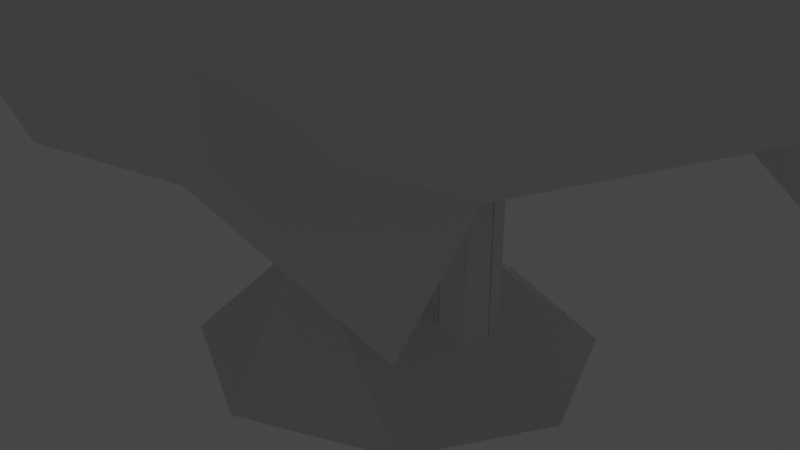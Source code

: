 # Source: PlantsForO2.blend  (saved by Blender 3.1.7; exported with 4.5.12 LTS)
import bpy
from mathutils import Matrix  # noqa: F401  (used for matrix-valued properties, if any)

bpy.ops.wm.read_factory_settings(use_empty=True)
scene = bpy.context.scene
scene.name = 'Scene'

# ---- collections
col_collection = bpy.data.collections.new('Collection'); scene.collection.children.link(col_collection)

# ---- world
world_world = bpy.data.worlds.new('World'); scene.world = world_world
world_world.use_nodes = True; world_world.node_tree.nodes.clear()
_N = world_world.node_tree.nodes; _L = world_world.node_tree.links
n0 = _N.new('ShaderNodeOutputWorld'); n0.name = 'World Output'; n0.location = (300, 300)
n1 = _N.new('ShaderNodeBackground'); n1.name = 'Background'; n1.location = (10, 300)
n1.inputs[0].default_value = (0.05088, 0.05088, 0.05088, 1.0)
_L.new(n1.outputs[0], n0.inputs[0])
n0.is_active_output = True
world_world.color = (0.05088, 0.05088, 0.05088)
world_world.use_sun_shadow = False
world_world.sun_shadow_jitter_overblur = 0.0

# ---- cameras
cam_camera = bpy.data.cameras.new('Camera')
cam_camera.clip_end = 100.0
cam_camera.ortho_scale = 7.314

# ---- lights
light_light = bpy.data.lights.new('Light', 'POINT')
light_light.transmission_factor = 0.0
light_light.energy = 1000.0
light_light.shadow_soft_size = 0.1
light_light.shadow_maximum_resolution = 0.006
light_light.use_absolute_resolution = True

# ---- meshes
me_cube_001 = bpy.data.meshes.new('Cube.001')
me_cube_001.from_pydata([(-1.732, -1.363, -1.471), (-0.4604, -0.202, 2.552), (-1.732, 1.578, -1.471), (-0.4604, 0.3799, 2.552), (1.412, -1.363, -1.471), (0.1618, -0.202, 2.552), (1.412, 1.578, -1.471), (0.1618, 0.3799, 2.552), (-0.1602, 2.086, -1.471), (-0.1493, 0.4803, 2.552), (-0.1602, -2.081, -1.471), (-0.1493, -0.344, 2.552), (-2.326, 0.1077, -1.471), (-0.5778, 0.08894, 2.552), (2.128, 0.1077, -1.471), (0.3035, 0.08894, 2.552), (-0.1493, 0.08894, 2.552), (-0.1602, 0.1077, -1.471), (1.165, 1.848, 3.172), (2.379, -0.02287, 2.794), (3.901, 0.2096, 1.848), (3.731, 0.9245, 2.09), (4.36, 0.7139, 0.8361), (4.582, 1.326, 0.921), (5.269, 2.178, 0.7622), (5.001, 1.713, 0.6832), (0.1618, 0.3799, 3.222), (-0.1493, 0.4803, 3.222), (0.3193, 0.1741, 3.217), (-0.1493, 0.08894, 3.222), (0.9596, 2.455, 4.108), (2.487, -0.527, 3.463), (3.924, -0.2984, 2.405), (3.814, 1.364, 2.819), (4.514, 0.4561, 1.472), (4.582, 1.326, 1.274), (5.269, 2.178, 0.8815), (5.107, 1.463, 0.9096), (1.152, 0.8237, 4.235), (0.6127, 1.006, 4.293), (1.53, 0.3782, 3.905), (1.552, 1.577, 4.524), (2.634, 0.2778, 3.749), (4.072, 0.4638, 3.261), (3.078, 1.115, 4.237), (4.552, 0.3321, 2.416), (4.61, 1.169, 3.185), (5.017, 1.45, 1.58), (5.34, 0.9691, 1.801), (-0.4604, -0.202, 1.061), (-0.4604, 0.3799, 1.061), (0.1618, 0.3799, 1.061), (0.1618, -0.202, 1.061), (-0.1493, -0.344, 2.131), (-0.1493, 0.4803, 1.061), (0.3035, 0.08894, 1.061), (-0.5778, 0.08894, 1.061), (-1.708, -1.074, 1.251), (-0.2564, 1.619, 0.7628), (-2.906, 2.777, 1.064), (-4.316, 5.0, 2.761), (-4.573, 4.646, 5.442), (-3.976, 3.699, 7.065), (-3.877, 4.65, 9.262), (-5.014, 6.325, 8.648), (-6.169, 7.062, 8.409), (-1.452, 1.075, 0.1935), (-3.831, 1.742, -0.4792), (-6.789, 3.275, 2.001), (-7.053, 3.347, 4.109), (-6.154, 2.323, 6.616), (-6.059, 4.173, 9.009), (-5.947, 5.728, 8.994), (-4.275, -0.6498, 0.6283), (-5.496, -0.6868, 2.537), (-6.144, -0.2537, 4.115), (-5.536, 0.539, 5.837), (-6.237, 1.76, 8.301), (-5.355, 4.138, 9.822), (-5.319, 5.498, 9.864), (-2.611, -0.4217, 2.856), (-3.801, 0.4173, 3.918), (-4.017, 1.054, 5.628), (-4.291, 1.974, 7.749), (-4.428, 3.83, 9.54), (-5.224, 5.549, 9.6), (-1.11, 1.137, 3.215), (-1.621, 2.667, 4.169), (-2.521, 3.649, 5.483), (0.5912, -1.049, 5.557), (0.3275, 0.2564, 7.683), (1.439, -1.783, 10.59), (2.117, -2.056, 0.182), (3.246, -4.286, 2.87), (3.477, -4.519, 5.647), (2.312, -3.278, 7.119), (1.68, -1.991, 8.454), (1.678, -1.969, 10.4), (2.206, -2.99, 11.28), (2.111, -2.947, 11.67), (2.701, -3.493, 11.74), (2.75, -3.552, 11.45), (3.094, -3.866, 11.04), (2.883, -3.685, 11.51), (-1.261, -1.818, 2.726), (0.173, -3.99, 3.531), (2.331, -4.583, 4.92), (1.415, -0.4242, 2.964), (3.255, -1.118, 3.491), (3.615, -2.803, 4.511), (0.1842, -2.578, 1.228), (0.8995, -4.081, 2.243), (1.594, -4.791, 3.439), (2.983, -4.732, 4.743), (0.4831, -2.689, 5.372), (0.3949, -1.805, 7.302), (0.9431, -1.822, 9.422), (1.668, -2.667, 11.09), (3.22, -1.309, 4.987), (2.674, -1.48, 7.276), (1.699, -0.9093, 8.857), (2.21, -3.218, 11.68), (2.662, -3.68, 11.57), (-0.5962, 0.508, -0.2106), (0.295, 0.508, -0.2106), (0.295, -0.3256, -0.2106), (-0.1506, -0.529, 0.3937), (-0.1506, 0.6517, -0.2106), (0.498, 0.09119, -0.2106), (-0.7644, 0.09119, -0.2106), (-0.5962, -0.3256, -0.2106), (-0.9823, 0.8721, -0.6502), (0.6737, 0.8721, -0.6502), (0.6737, -0.6769, -0.6502), (-0.1543, -1.055, 0.01108), (-0.1543, 1.139, -0.6502), (1.051, 0.09759, -0.6502), (-1.295, 0.09759, -0.6502), (-0.9823, -0.6769, -0.6502)], [], [(56, 13, 3, 50), (54, 9, 7, 51), (55, 15, 5, 52), (53, 11, 1, 49), (17, 14, 4, 10), (16, 13, 1, 11), (15, 16, 11, 5), (12, 17, 10, 0), (52, 5, 11, 53), (50, 3, 9, 54), (2, 8, 17, 12), (18, 30, 33, 21), (9, 3, 13, 16), (8, 6, 14, 17), (51, 7, 15, 55), (49, 1, 13, 56), (26, 27, 29, 28), (20, 22, 34, 32), (21, 33, 35, 23), (15, 7, 26, 28), (23, 35, 36, 24), (9, 16, 29, 27), (22, 25, 37, 34), (9, 27, 30, 18), (24, 36, 37, 25), (15, 19, 31, 28), (19, 20, 32, 31), (16, 15, 28, 29), (7, 9, 27, 26), (30, 41, 44, 33), (27, 39, 41, 30), (34, 37, 48, 45), (28, 40, 38, 26), (32, 34, 45, 43), (28, 31, 42, 40), (36, 47, 48, 37), (33, 44, 46, 35), (31, 32, 43, 42), (35, 46, 47, 36), (26, 38, 39, 27), (38, 41, 39), (18, 21, 23, 24, 25, 22, 20, 19, 15, 7, 9), (130, 49, 56, 129), (124, 51, 55, 128), (123, 50, 54, 127), (125, 52, 53, 126), (126, 53, 49, 130), (128, 55, 52, 125), (127, 54, 51, 124), (129, 56, 50, 123), (70, 69, 75, 76), (69, 68, 74, 75), (68, 67, 73, 74), (67, 66, 57, 73), (56, 49, 53, 57, 66, 50), (71, 70, 76, 77), (72, 71, 77, 78), (79, 65, 72, 78), (79, 85, 65), (79, 78, 84, 85), (78, 77, 83, 84), (77, 76, 82, 83), (76, 75, 81, 82), (75, 74, 80, 81), (57, 80, 74, 73), (11, 80, 57, 53), (50, 66, 58, 54), (59, 58, 66, 67), (60, 59, 67, 68), (61, 60, 68, 69), (62, 61, 69, 70), (63, 62, 70, 71), (64, 63, 71, 72), (65, 64, 72), (65, 85, 64), (64, 85, 84, 63), (63, 84, 83, 62), (62, 88, 61), (61, 88, 87, 60), (60, 87, 86, 59), (86, 9, 54, 58, 59), (5, 29, 15), (5, 29, 80, 11), (86, 80, 29, 27), (81, 80, 86, 87), (82, 81, 87, 88), (82, 88, 62, 83), (86, 27, 9), (92, 52, 15, 107), (107, 108, 92), (93, 92, 108), (93, 111, 110, 92), (92, 110, 52), (104, 52, 110), (104, 11, 52), (11, 89, 29), (104, 89, 11), (104, 114, 89), (105, 114, 104), (105, 104, 110, 111), (111, 112, 105), (111, 93, 112), (106, 105, 112, 113), (112, 93, 113), (93, 94, 113), (106, 113, 94), (106, 114, 105), (95, 114, 94), (106, 94, 114), (94, 93, 109), (108, 109, 93), (109, 118, 94), (109, 108, 118), (108, 107, 89, 118), (29, 89, 107, 28), (28, 107, 15), (118, 89, 119), (118, 119, 95), (95, 94, 118), (90, 119, 89), (119, 90, 120), (120, 96, 119), (96, 95, 119), (114, 95, 115), (96, 115, 95), (114, 115, 89), (90, 89, 115), (116, 91, 90), (115, 116, 90), (115, 96, 116), (96, 97, 116), (97, 96, 120), (116, 117, 91), (116, 97, 117), (91, 117, 99), (97, 98, 117), (99, 97, 91), (120, 91, 97), (91, 120, 90), (117, 98, 121), (101, 122, 121, 98), (102, 122, 101), (103, 122, 102), (103, 100, 121, 122), (100, 99, 121), (117, 121, 99), (97, 99, 98), (99, 100, 98), (101, 98, 100, 103), (102, 101, 103), (40, 42, 38), (41, 38, 44), (38, 42, 44), (43, 44, 42), (44, 43, 46), (43, 45, 46), (48, 46, 45), (46, 48, 47), (137, 129, 123, 131), (135, 127, 124, 132), (136, 128, 125, 133), (134, 126, 130, 138), (133, 125, 126, 134), (131, 123, 127, 135), (132, 124, 128, 136), (138, 130, 129, 137), (0, 138, 137, 12), (6, 132, 136, 14), (2, 131, 135, 8), (4, 133, 134, 10), (10, 134, 138, 0), (14, 136, 133, 4), (8, 135, 132, 6), (12, 137, 131, 2)])
_uv = me_cube_001.uv_layers.new(name='UVMap')
_uv.uv.foreach_set('vector', [0.52, 0.125, 0.625, 0.125, 0.625, 0.25, 0.52, 0.25, 0.52, 0.375, 0.625, 0.375, 0.625, 0.5, 0.52, 0.5, 0.52, 0.625, 0.625, 0.625, 0.625, 0.75, 0.52, 0.75, 0.52, 0.875, 0.625, 0.875, 0.625, 1.0, 0.52, 1.0, 0.25, 0.625, 0.375, 0.625, 0.375, 0.75, 0.25, 0.75, 0.75, 0.625, 0.875, 0.625, 0.875, 0.75, 0.75, 0.75, 0.625, 0.625, 0.75, 0.625, 0.75, 0.75, 0.625, 0.75, 0.125, 0.625, 0.25, 0.625, 0.25, 0.75, 0.125, 0.75, 0.52, 0.75, 0.625, 0.75, 0.625, 0.875, 0.52, 0.875, 0.52, 0.25, 0.625, 0.25, 0.625, 0.375, 0.52, 0.375, 0.125, 0.5, 0.25, 0.5, 0.25, 0.625, 0.125, 0.625, 0.0, 0.0, 0.0, 0.0, 0.0, 0.0, 0.0, 0.0, 0.75, 0.5, 0.875, 0.5, 0.875, 0.625, 0.75, 0.625, 0.25, 0.5, 0.375, 0.5, 0.375, 0.625, 0.25, 0.625, 0.52, 0.5, 0.625, 0.5, 0.625, 0.625, 0.52, 0.625, 0.52, 0.0, 0.625, 0.0, 0.625, 0.125, 0.52, 0.125, 0.625, 0.5, 0.75, 0.5, 0.75, 0.625, 0.625, 0.625, 0.0, 0.0, 0.0, 0.0, 0.0, 0.0, 0.0, 0.0, 0.0, 0.0, 0.0, 0.0, 0.0, 0.0, 0.0, 0.0, 0.625, 0.625, 0.625, 0.5, 0.625, 0.5, 0.625, 0.625, 0.0, 0.0, 0.0, 0.0, 0.0, 0.0, 0.0, 0.0, 0.75, 0.5, 0.75, 0.625, 0.75, 0.625, 0.75, 0.5, 0.0, 0.0, 0.0, 0.0, 0.0, 0.0, 0.0, 0.0, 0.0, 0.0, 0.0, 0.0, 0.0, 0.0, 0.0, 0.0, 0.0, 0.0, 0.0, 0.0, 0.0, 0.0, 0.0, 0.0, 0.0, 0.0, 0.0, 0.0, 0.0, 0.0, 0.0, 0.0, 0.0, 0.0, 0.0, 0.0, 0.0, 0.0, 0.0, 0.0, 0.75, 0.625, 0.625, 0.625, 0.625, 0.625, 0.75, 0.625, 0.625, 0.5, 0.625, 0.375, 0.625, 0.375, 0.625, 0.5, 0.0, 0.0, 0.0, 0.0, 0.0, 0.0, 0.0, 0.0, 0.0, 0.0, 0.0, 0.0, 0.0, 0.0, 0.0, 0.0, 0.0, 0.0, 0.0, 0.0, 0.0, 0.0, 0.0, 0.0, 0.625, 0.625, 0.625, 0.625, 0.625, 0.5, 0.625, 0.5, 0.0, 0.0, 0.0, 0.0, 0.0, 0.0, 0.0, 0.0, 0.0, 0.0, 0.0, 0.0, 0.0, 0.0, 0.0, 0.0, 0.0, 0.0, 0.0, 0.0, 0.0, 0.0, 0.0, 0.0, 0.0, 0.0, 0.0, 0.0, 0.0, 0.0, 0.0, 0.0, 0.0, 0.0, 0.0, 0.0, 0.0, 0.0, 0.0, 0.0, 0.0, 0.0, 0.0, 0.0, 0.0, 0.0, 0.0, 0.0, 0.625, 0.5, 0.625, 0.5, 0.75, 0.5, 0.75, 0.5, 0.625, 0.5, 0.0, 0.0, 0.0, 0.0, 0.0, 0.0, 0.0, 0.0, 0.0, 0.0, 0.0, 0.0, 0.0, 0.0, 0.0, 0.0, 0.0, 0.0, 0.0, 0.0, 0.0, 0.0, 0.0, 0.0, 0.0, 0.0, 0.4322, 0.0, 0.52, 0.0, 0.52, 0.125, 0.4322, 0.125, 0.4322, 0.5, 0.52, 0.5, 0.52, 0.625, 0.4322, 0.625, 0.4322, 0.25, 0.52, 0.25, 0.52, 0.375, 0.4322, 0.375, 0.4322, 0.75, 0.52, 0.75, 0.52, 0.875, 0.4322, 0.875, 0.4322, 0.875, 0.52, 0.875, 0.52, 1.0, 0.4322, 1.0, 0.4322, 0.625, 0.52, 0.625, 0.52, 0.75, 0.4322, 0.75, 0.4322, 0.375, 0.52, 0.375, 0.52, 0.5, 0.4322, 0.5, 0.4322, 0.125, 0.52, 0.125, 0.52, 0.25, 0.4322, 0.25, 0.0, 0.0, 0.0, 0.0, 0.0, 0.0, 0.0, 0.0, 0.0, 0.0, 0.0, 0.0, 0.0, 0.0, 0.0, 0.0, 0.0, 0.0, 0.0, 0.0, 0.0, 0.0, 0.0, 0.0, 0.0, 0.0, 0.0, 0.0, 0.0, 0.0, 0.0, 0.0, 0.0, 0.0, 0.0, 0.0, 0.0, 0.0, 0.0, 0.0, 0.0, 0.0, 0.0, 0.0, 0.0, 0.0, 0.0, 0.0, 0.0, 0.0, 0.0, 0.0, 0.0, 0.0, 0.0, 0.0, 0.0, 0.0, 0.0, 0.0, 0.0, 0.0, 0.0, 0.0, 0.0, 0.0, 0.0, 0.0, 0.0, 0.0, 0.0, 0.0, 0.0, 0.0, 0.0, 0.0, 0.0, 0.0, 0.0, 0.0, 0.0, 0.0, 0.0, 0.0, 0.0, 0.0, 0.0, 0.0, 0.0, 0.0, 0.0, 0.0, 0.0, 0.0, 0.0, 0.0, 0.0, 0.0, 0.0, 0.0, 0.0, 0.0, 0.0, 0.0, 0.0, 0.0, 0.0, 0.0, 0.0, 0.0, 0.0, 0.0, 0.0, 0.0, 0.0, 0.0, 0.0, 0.0, 0.0, 0.0, 0.0, 0.0, 0.0, 0.0, 0.0, 0.0, 0.0, 0.0, 0.0, 0.0, 0.0, 0.0, 0.0, 0.0, 0.0, 0.0, 0.0, 0.0, 0.0, 0.0, 0.0, 0.0, 0.0, 0.0, 0.0, 0.0, 0.0, 0.0, 0.0, 0.0, 0.0, 0.0, 0.0, 0.0, 0.0, 0.0, 0.0, 0.0, 0.0, 0.0, 0.0, 0.0, 0.0, 0.0, 0.0, 0.0, 0.0, 0.0, 0.0, 0.0, 0.0, 0.0, 0.0, 0.0, 0.0, 0.0, 0.0, 0.0, 0.0, 0.0, 0.0, 0.0, 0.0, 0.0, 0.0, 0.0, 0.0, 0.0, 0.0, 0.0, 0.0, 0.0, 0.0, 0.0, 0.0, 0.0, 0.0, 0.0, 0.0, 0.0, 0.0, 0.0, 0.0, 0.0, 0.0, 0.0, 0.0, 0.0, 0.0, 0.0, 0.0, 0.0, 0.0, 0.0, 0.0, 0.0, 0.0, 0.0, 0.0, 0.0, 0.0, 0.0, 0.0, 0.0, 0.0, 0.0, 0.0, 0.0, 0.0, 0.0, 0.0, 0.0, 0.0, 0.0, 0.0, 0.0, 0.0, 0.0, 0.0, 0.0, 0.0, 0.0, 0.0, 0.0, 0.0, 0.0, 0.625, 0.75, 0.0, 0.0, 0.625, 0.625, 0.0, 0.0, 0.0, 0.0, 0.0, 0.0, 0.0, 0.0, 0.0, 0.0, 0.0, 0.0, 0.0, 0.0, 0.0, 0.0, 0.0, 0.0, 0.0, 0.0, 0.0, 0.0, 0.0, 0.0, 0.0, 0.0, 0.0, 0.0, 0.0, 0.0, 0.0, 0.0, 0.0, 0.0, 0.0, 0.0, 0.0, 0.0, 0.0, 0.0, 0.0, 0.0, 0.0, 0.0, 0.0, 0.0, 0.0, 0.0, 0.0, 0.0, 0.0, 0.0, 0.0, 0.0, 0.0, 0.0, 0.0, 0.0, 0.0, 0.0, 0.0, 0.0, 0.0, 0.0, 0.0, 0.0, 0.0, 0.0, 0.0, 0.0, 0.0, 0.0, 0.0, 0.0, 0.0, 0.0, 0.0, 0.0, 0.0, 0.0, 0.0, 0.0, 0.0, 0.0, 0.0, 0.0, 0.0, 0.0, 0.0, 0.0, 0.0, 0.0, 0.0, 0.0, 0.0, 0.0, 0.0, 0.0, 0.0, 0.0, 0.0, 0.0, 0.0, 0.0, 0.0, 0.0, 0.0, 0.0, 0.0, 0.0, 0.0, 0.0, 0.0, 0.0, 0.0, 0.0, 0.0, 0.0, 0.0, 0.0, 0.0, 0.0, 0.0, 0.0, 0.0, 0.0, 0.0, 0.0, 0.0, 0.0, 0.0, 0.0, 0.0, 0.0, 0.0, 0.0, 0.0, 0.0, 0.0, 0.0, 0.0, 0.0, 0.0, 0.0, 0.0, 0.0, 0.0, 0.0, 0.0, 0.0, 0.0, 0.0, 0.0, 0.0, 0.0, 0.0, 0.0, 0.0, 0.0, 0.0, 0.0, 0.0, 0.0, 0.0, 0.0, 0.0, 0.0, 0.0, 0.0, 0.0, 0.0, 0.0, 0.0, 0.0, 0.0, 0.0, 0.0, 0.0, 0.0, 0.0, 0.0, 0.0, 0.0, 0.0, 0.0, 0.0, 0.0, 0.0, 0.0, 0.0, 0.0, 0.0, 0.0, 0.0, 0.0, 0.0, 0.0, 0.0, 0.0, 0.0, 0.0, 0.0, 0.0, 0.0, 0.0, 0.0, 0.0, 0.0, 0.0, 0.0, 0.0, 0.0, 0.0, 0.0, 0.0, 0.0, 0.0, 0.0, 0.0, 0.0, 0.0, 0.0, 0.0, 0.0, 0.0, 0.0, 0.0, 0.0, 0.0, 0.0, 0.0, 0.0, 0.0, 0.0, 0.0, 0.0, 0.0, 0.0, 0.0, 0.0, 0.0, 0.0, 0.0, 0.0, 0.0, 0.0, 0.0, 0.0, 0.0, 0.0, 0.0, 0.0, 0.0, 0.0, 0.0, 0.0, 0.0, 0.0, 0.0, 0.0, 0.0, 0.0, 0.0, 0.0, 0.0, 0.0, 0.0, 0.0, 0.0, 0.0, 0.0, 0.0, 0.0, 0.0, 0.0, 0.0, 0.0, 0.0, 0.0, 0.0, 0.0, 0.0, 0.0, 0.0, 0.0, 0.0, 0.0, 0.0, 0.0, 0.0, 0.0, 0.0, 0.0, 0.0, 0.0, 0.0, 0.0, 0.0, 0.0, 0.0, 0.0, 0.0, 0.0, 0.0, 0.0, 0.0, 0.0, 0.0, 0.0, 0.0, 0.0, 0.0, 0.0, 0.0, 0.0, 0.0, 0.0, 0.0, 0.0, 0.0, 0.0, 0.0, 0.0, 0.0, 0.0, 0.0, 0.0, 0.0, 0.0, 0.0, 0.0, 0.0, 0.0, 0.0, 0.0, 0.0, 0.0, 0.0, 0.0, 0.0, 0.0, 0.0, 0.0, 0.0, 0.0, 0.0, 0.0, 0.0, 0.0, 0.0, 0.0, 0.0, 0.0, 0.0, 0.0, 0.0, 0.0, 0.0, 0.0, 0.0, 0.0, 0.0, 0.0, 0.0, 0.0, 0.0, 0.0, 0.0, 0.0, 0.0, 0.0, 0.0, 0.0, 0.0, 0.0, 0.0, 0.0, 0.0, 0.0, 0.0, 0.0, 0.0, 0.0, 0.0, 0.0, 0.0, 0.0, 0.0, 0.0, 0.0, 0.0, 0.0, 0.0, 0.0, 0.0, 0.0, 0.0, 0.0, 0.0, 0.0, 0.0, 0.0, 0.0, 0.0, 0.0, 0.0, 0.0, 0.0, 0.0, 0.0, 0.0, 0.0, 0.0, 0.0, 0.0, 0.0, 0.0, 0.0, 0.0, 0.0, 0.0, 0.0, 0.0, 0.0, 0.0, 0.0, 0.0, 0.0, 0.0, 0.0, 0.0, 0.0, 0.0, 0.0, 0.0, 0.0, 0.0, 0.0, 0.0, 0.0, 0.625, 0.5, 0.0, 0.0, 0.625, 0.5, 0.0, 0.0, 0.625, 0.5, 0.0, 0.0, 0.0, 0.0, 0.0, 0.0, 0.0, 0.0, 0.0, 0.0, 0.0, 0.0, 0.0, 0.0, 0.0, 0.0, 0.0, 0.0, 0.0, 0.0, 0.0, 0.0, 0.0, 0.0, 0.0, 0.0, 0.0, 0.0, 0.0, 0.0, 0.0, 0.0, 0.0, 0.0, 0.4093, 0.05944, 0.4322, 0.125, 0.4322, 0.25, 0.4093, 0.3157, 0.4083, 0.423, 0.4322, 0.375, 0.4322, 0.5, 0.4095, 0.4467, 0.4095, 0.7027, 0.4322, 0.625, 0.4322, 0.75, 0.4093, 0.7996, 0.4124, 0.8336, 0.4322, 0.875, 0.4322, 1.0, 0.4155, 1.089, 0.4093, 0.7996, 0.4322, 0.75, 0.4322, 0.875, 0.4124, 0.8336, 0.4093, 0.3157, 0.4322, 0.25, 0.4322, 0.375, 0.4083, 0.423, 0.4095, 0.4467, 0.4322, 0.5, 0.4322, 0.625, 0.4095, 0.7027, 0.4092, -0.06171, 0.4322, 0.0, 0.4322, 0.125, 0.4093, 0.05944, 0.375, 0.0, 0.4092, -0.06171, 0.4093, 0.05944, 0.375, 0.125, 0.375, 0.5, 0.4095, 0.4467, 0.4095, 0.7027, 0.375, 0.625, 0.375, 0.25, 0.4093, 0.3157, 0.4083, 0.423, 0.375, 0.375, 0.375, 0.75, 0.4093, 0.7996, 0.4124, 0.8336, 0.375, 0.875, 0.375, 0.875, 0.4124, 0.8336, 0.4155, 1.089, 0.375, 1.0, 0.375, 0.625, 0.4095, 0.7027, 0.4093, 0.7996, 0.375, 0.75, 0.375, 0.375, 0.4083, 0.423, 0.4095, 0.4467, 0.375, 0.5, 0.375, 0.125, 0.4093, 0.05944, 0.4093, 0.3157, 0.375, 0.25])
me_cube_001.use_remesh_fix_poles = True
me_cube_001.use_remesh_preserve_attributes = False
me_cube_001.update()
me_cube_003 = bpy.data.meshes.new('Cube.003')
me_cube_003.from_pydata([(0.1915, 0.3118, -1.0), (-2.316, -2.702, 25.81), (0.1915, 0.8412, -1.0), (-2.316, -2.172, 25.81), (0.7082, 0.3118, -1.0), (-1.799, -2.702, 25.81), (0.7082, 0.8412, -1.0), (-1.799, -2.172, 25.81), (0.07787, 0.5765, -1.0), (-2.43, -2.437, 25.81), (0.8048, 0.5765, -1.0), (-1.703, -2.437, 25.81), (0.4499, 0.9341, -1.0), (-2.058, -2.079, 25.81), (0.4499, 0.2301, -1.0), (-2.058, -2.783, 25.81), (-2.47, -0.2706, 27.93), (0.4499, 0.5765, -1.0), (0.1915, 0.3118, 1.859), (0.1915, 0.8412, 1.859), (0.7082, 0.8412, 1.859), (0.7082, 0.3118, 1.859), (0.8048, 0.5765, 1.859), (0.07787, 0.5765, 1.859), (0.4499, 0.2301, 1.859), (0.4499, 0.9341, 1.859), (-0.5269, -0.4344, 2.039), (-0.5269, 1.58, 2.039), (1.439, 1.58, 2.039), (1.439, -0.4344, 2.039), (1.806, 0.5726, 2.039), (-0.9594, 0.5726, 2.039), (0.4558, -0.7455, 2.039), (0.4558, 1.933, 2.039), (-2.724, -2.716, 3.367), (-2.724, 3.838, 3.367), (3.672, 3.838, 3.367), (3.672, -2.716, 3.367), (4.869, 0.5607, 3.367), (-4.131, 0.5607, 3.367), (0.474, -3.729, 3.367), (0.474, 4.988, 3.367), (-4.167, -4.215, 6.18), (-4.167, 5.321, 6.18), (5.139, 5.321, 6.18), (5.139, -4.215, 6.18), (6.88, 0.5529, 6.18), (-6.214, 0.5529, 6.18), (0.486, -5.688, 6.18), (0.486, 6.994, 6.18), (-4.369, -5.544, 8.93), (-5.51, 4.221, 10.3), (4.003, 5.107, 11.91), (5.143, -4.658, 10.54), (6.353, 0.3901, 11.52), (-7.033, -0.8564, 9.262), (0.5632, -6.61, 9.521), (-0.9537, 6.378, 11.34), (-4.791, -5.528, 13.35), (-5.719, 2.654, 14.46), (2.251, 3.374, 15.77), (3.179, -4.808, 14.65), (4.207, -0.582, 15.45), (-7.009, -1.596, 13.62), (-0.6629, -6.432, 13.83), (-1.897, 4.449, 15.31), (-2.831, -3.768, 20.11), (-3.067, -1.559, 20.39), (-0.9141, -1.376, 20.72), (-0.6788, -3.585, 20.44), (-0.3937, -2.446, 20.64), (-3.423, -2.704, 20.18), (-1.719, -4.018, 20.23), (-2.032, -1.08, 20.61), (-2.498, -3.719, 23.26), (-2.562, -2.976, 23.34), (-1.837, -2.926, 23.43), (-1.773, -3.67, 23.35), (-1.67, -3.289, 23.41), (-2.689, -3.359, 23.28), (-2.126, -3.809, 23.3), (-2.211, -2.821, 23.4), (-2.615, -1.496, 27.58), (-2.651, -1.399, 27.32), (-2.475, -1.325, 27.12), (-2.206, -1.305, 27.07), (-1.988, -1.364, 27.24), (-1.937, -1.459, 27.5), (-2.119, -1.529, 27.69), (-2.383, -1.553, 27.75), (-2.41, 1.045, 28.36), (-2.488, -0.2216, 27.8), (-2.399, -0.1845, 27.7), (-2.264, -0.1744, 27.67), (-2.154, -0.2042, 27.76), (-2.129, -0.2517, 27.89), (-2.22, -0.2872, 27.98), (-2.353, -0.2988, 28.01), (-2.42, 1.071, 28.29), (-2.372, 1.091, 28.24), (-2.299, 1.097, 28.22), (-2.24, 1.081, 28.27), (-2.226, 1.055, 28.34), (-2.275, 1.036, 28.39), (-2.347, 1.03, 28.41), (-2.323, 1.063, 28.32)], [], [(79, 9, 3, 75), (81, 13, 7, 76), (78, 11, 5, 77), (80, 15, 1, 74), (17, 10, 4, 14), (1, 15, 88, 89), (3, 9, 82, 83), (12, 6, 10, 17), (76, 7, 11, 78), (74, 1, 9, 79), (2, 12, 17, 8), (9, 1, 89, 82), (11, 7, 85, 86), (8, 17, 14, 0), (77, 5, 15, 80), (75, 3, 13, 81), (2, 19, 25, 12), (4, 21, 24, 14), (0, 18, 23, 8), (6, 20, 22, 10), (14, 24, 18, 0), (10, 22, 21, 4), (12, 25, 20, 6), (8, 23, 19, 2), (19, 27, 33, 25), (21, 29, 32, 24), (18, 26, 31, 23), (20, 28, 30, 22), (24, 32, 26, 18), (22, 30, 29, 21), (25, 33, 28, 20), (23, 31, 27, 19), (27, 35, 41, 33), (29, 37, 40, 32), (26, 34, 39, 31), (28, 36, 38, 30), (32, 40, 34, 26), (30, 38, 37, 29), (33, 41, 36, 28), (31, 39, 35, 27), (35, 43, 49, 41), (37, 45, 48, 40), (34, 42, 47, 39), (36, 44, 46, 38), (40, 48, 42, 34), (38, 46, 45, 37), (41, 49, 44, 36), (39, 47, 43, 35), (43, 51, 57, 49), (45, 53, 56, 48), (42, 50, 55, 47), (44, 52, 54, 46), (48, 56, 50, 42), (46, 54, 53, 45), (49, 57, 52, 44), (47, 55, 51, 43), (51, 59, 65, 57), (53, 61, 64, 56), (50, 58, 63, 55), (52, 60, 62, 54), (56, 64, 58, 50), (54, 62, 61, 53), (57, 65, 60, 52), (55, 63, 59, 51), (59, 67, 73, 65), (61, 69, 72, 64), (58, 66, 71, 63), (60, 68, 70, 62), (64, 72, 66, 58), (62, 70, 69, 61), (65, 73, 68, 60), (63, 71, 67, 59), (67, 75, 81, 73), (69, 77, 80, 72), (66, 74, 79, 71), (68, 76, 78, 70), (72, 80, 74, 66), (70, 78, 77, 69), (73, 81, 76, 68), (71, 79, 75, 67), (89, 88, 96, 97), (86, 85, 93, 94), (84, 83, 91, 92), (83, 82, 16, 91), (7, 13, 84, 85), (15, 5, 87, 88), (13, 3, 83, 84), (5, 11, 86, 87), (92, 91, 98, 99), (91, 16, 90, 98), (95, 94, 101, 102), (16, 97, 104, 90), (85, 84, 92, 93), (88, 87, 95, 96), (82, 89, 97, 16), (87, 86, 94, 95), (105, 90, 104, 103), (99, 98, 90, 105), (100, 99, 105, 101), (101, 105, 103, 102), (94, 93, 100, 101), (97, 96, 103, 104), (93, 92, 99, 100), (96, 95, 102, 103)])
_uv = me_cube_003.uv_layers.new(name='UVMap')
_uv.uv.foreach_set('vector', [0.6196, 0.1738, 0.625, 0.125, 0.625, 0.25, 0.6196, 0.2928, 0.6196, 0.3875, 0.625, 0.375, 0.625, 0.5, 0.6196, 0.4536, 0.6195, 0.5839, 0.625, 0.625, 0.625, 0.75, 0.6193, 0.7781, 0.6192, 0.9065, 0.625, 0.875, 0.625, 1.0, 0.6192, 0.9579, 0.25, 0.625, 0.375, 0.625, 0.375, 0.75, 0.25, 0.75, 0.625, 1.0, 0.625, 0.875, 0.625, 0.875, 0.625, 1.0, 0.625, 0.25, 0.625, 0.125, 0.625, 0.125, 0.625, 0.25, 0.25, 0.5, 0.375, 0.5, 0.375, 0.625, 0.25, 0.625, 0.6196, 0.4536, 0.625, 0.5, 0.625, 0.625, 0.6195, 0.5839, 0.6194, 0.04601, 0.625, 0.0, 0.625, 0.125, 0.6196, 0.1738, 0.125, 0.5, 0.25, 0.5, 0.25, 0.625, 0.125, 0.625, 0.625, 0.125, 0.625, 0.0, 0.625, 0.0, 0.625, 0.125, 0.625, 0.625, 0.625, 0.5, 0.625, 0.5, 0.625, 0.625, 0.125, 0.625, 0.25, 0.625, 0.25, 0.75, 0.125, 0.75, 0.6193, 0.7781, 0.625, 0.75, 0.625, 0.875, 0.6192, 0.9065, 0.6196, 0.2928, 0.625, 0.25, 0.625, 0.375, 0.6196, 0.3875, 0.375, 0.25, 0.5428, 0.25, 0.5428, 0.375, 0.375, 0.375, 0.375, 0.75, 0.5428, 0.75, 0.5428, 0.875, 0.375, 0.875, 0.375, 0.0, 0.5428, 0.0, 0.5428, 0.125, 0.375, 0.125, 0.375, 0.5, 0.5428, 0.5, 0.5428, 0.625, 0.375, 0.625, 0.375, 0.875, 0.5428, 0.875, 0.5428, 1.0, 0.375, 1.0, 0.375, 0.625, 0.5428, 0.625, 0.5428, 0.75, 0.375, 0.75, 0.375, 0.375, 0.5428, 0.375, 0.5428, 0.5, 0.375, 0.5, 0.375, 0.125, 0.5428, 0.125, 0.5428, 0.25, 0.375, 0.25, 0.5428, 0.25, 0.5533, 0.25, 0.5533, 0.375, 0.5428, 0.375, 0.5428, 0.75, 0.5533, 0.75, 0.5533, 0.875, 0.5428, 0.875, 0.5428, 0.0, 0.5533, 0.0, 0.5533, 0.125, 0.5428, 0.125, 0.5428, 0.5, 0.5533, 0.5, 0.5533, 0.625, 0.5428, 0.625, 0.5428, 0.875, 0.5533, 0.875, 0.5533, 1.0, 0.5428, 1.0, 0.5428, 0.625, 0.5533, 0.625, 0.5533, 0.75, 0.5428, 0.75, 0.5428, 0.375, 0.5533, 0.375, 0.5533, 0.5, 0.5428, 0.5, 0.5428, 0.125, 0.5533, 0.125, 0.5533, 0.25, 0.5428, 0.25, 0.5533, 0.25, 0.5589, 0.25, 0.5589, 0.375, 0.5533, 0.375, 0.5533, 0.75, 0.5589, 0.75, 0.5589, 0.875, 0.5533, 0.875, 0.5533, 0.0, 0.5589, 0.0, 0.5589, 0.125, 0.5533, 0.125, 0.5533, 0.5, 0.5589, 0.5, 0.5589, 0.625, 0.5533, 0.625, 0.5533, 0.875, 0.5589, 0.875, 0.5589, 1.0, 0.5533, 1.0, 0.5533, 0.625, 0.5589, 0.625, 0.5589, 0.75, 0.5533, 0.75, 0.5533, 0.375, 0.5589, 0.375, 0.5589, 0.5, 0.5533, 0.5, 0.5533, 0.125, 0.5589, 0.125, 0.5589, 0.25, 0.5533, 0.25, 0.5589, 0.25, 0.5708, 0.25, 0.5708, 0.375, 0.5589, 0.375, 0.5589, 0.75, 0.5708, 0.75, 0.5708, 0.875, 0.5589, 0.875, 0.5589, 0.0, 0.5708, 0.0, 0.5708, 0.125, 0.5589, 0.125, 0.5589, 0.5, 0.5708, 0.5, 0.5708, 0.625, 0.5589, 0.625, 0.5589, 0.875, 0.5708, 0.875, 0.5708, 1.0, 0.5589, 1.0, 0.5589, 0.625, 0.5708, 0.625, 0.5708, 0.75, 0.5589, 0.75, 0.5589, 0.375, 0.5708, 0.375, 0.5708, 0.5, 0.5589, 0.5, 0.5589, 0.125, 0.5708, 0.125, 0.5708, 0.25, 0.5589, 0.25, 0.5708, 0.25, 0.5866, 0.25, 0.5866, 0.375, 0.5708, 0.375, 0.5708, 0.75, 0.5866, 0.75, 0.5866, 0.875, 0.5708, 0.875, 0.5708, 0.0, 0.5866, 0.0, 0.5866, 0.125, 0.5708, 0.125, 0.5708, 0.5, 0.5866, 0.5, 0.5866, 0.625, 0.5708, 0.625, 0.5708, 0.875, 0.5866, 0.875, 0.5866, 1.0, 0.5708, 1.0, 0.5708, 0.625, 0.5866, 0.625, 0.5866, 0.75, 0.5708, 0.75, 0.5708, 0.375, 0.5866, 0.375, 0.5866, 0.5, 0.5708, 0.5, 0.5708, 0.125, 0.5866, 0.125, 0.5866, 0.25, 0.5708, 0.25, 0.5866, 0.25, 0.6003, 0.25, 0.6003, 0.375, 0.5866, 0.375, 0.5866, 0.75, 0.6003, 0.75, 0.6003, 0.875, 0.5866, 0.875, 0.5866, 0.0, 0.6003, 0.0, 0.6003, 0.125, 0.5866, 0.125, 0.5866, 0.5, 0.6003, 0.5, 0.6003, 0.625, 0.5866, 0.625, 0.5866, 0.875, 0.6003, 0.875, 0.6003, 1.0, 0.5866, 1.0, 0.5866, 0.625, 0.6003, 0.625, 0.6003, 0.75, 0.5866, 0.75, 0.5866, 0.375, 0.6003, 0.375, 0.6003, 0.5, 0.5866, 0.5, 0.5866, 0.125, 0.6003, 0.125, 0.6003, 0.25, 0.5866, 0.25, 0.6003, 0.25, 0.6138, 0.2832, 0.6138, 0.3508, 0.6003, 0.375, 0.6003, 0.75, 0.6135, 0.7139, 0.6134, 0.9009, 0.6003, 0.875, 0.6003, 0.0, 0.6136, 0.0332, 0.6138, 0.1585, 0.6003, 0.125, 0.6003, 0.5, 0.6138, 0.4659, 0.6137, 0.5956, 0.6003, 0.625, 0.6003, 0.875, 0.6134, 0.9009, 0.6134, 0.9651, 0.6003, 1.0, 0.6003, 0.625, 0.6137, 0.5956, 0.6135, 0.7139, 0.6003, 0.75, 0.6003, 0.375, 0.6138, 0.3508, 0.6138, 0.4659, 0.6003, 0.5, 0.6003, 0.125, 0.6138, 0.1585, 0.6138, 0.2832, 0.6003, 0.25, 0.6138, 0.2832, 0.6196, 0.2928, 0.6196, 0.3875, 0.6138, 0.3508, 0.6135, 0.7139, 0.6193, 0.7781, 0.6192, 0.9065, 0.6134, 0.9009, 0.6136, 0.0332, 0.6194, 0.04601, 0.6196, 0.1738, 0.6138, 0.1585, 0.6138, 0.4659, 0.6196, 0.4536, 0.6195, 0.5839, 0.6137, 0.5956, 0.6134, 0.9009, 0.6192, 0.9065, 0.6192, 0.9579, 0.6134, 0.9651, 0.6137, 0.5956, 0.6195, 0.5839, 0.6193, 0.7781, 0.6135, 0.7139, 0.6138, 0.3508, 0.6196, 0.3875, 0.6196, 0.4536, 0.6138, 0.4659, 0.6138, 0.1585, 0.6196, 0.1738, 0.6196, 0.2928, 0.6138, 0.2832, 0.625, 1.0, 0.625, 0.875, 0.625, 0.875, 0.625, 1.0, 0.625, 0.625, 0.625, 0.5, 0.625, 0.5, 0.625, 0.625, 0.625, 0.375, 0.625, 0.25, 0.625, 0.25, 0.625, 0.375, 0.625, 0.25, 0.625, 0.125, 0.625, 0.125, 0.625, 0.25, 0.625, 0.5, 0.625, 0.375, 0.625, 0.375, 0.625, 0.5, 0.625, 0.875, 0.625, 0.75, 0.625, 0.75, 0.625, 0.875, 0.625, 0.375, 0.625, 0.25, 0.625, 0.25, 0.625, 0.375, 0.625, 0.75, 0.625, 0.625, 0.625, 0.625, 0.625, 0.75, 0.625, 0.375, 0.625, 0.25, 0.625, 0.25, 0.625, 0.375, 0.625, 0.25, 0.625, 0.125, 0.625, 0.125, 0.625, 0.25, 0.625, 0.75, 0.625, 0.625, 0.625, 0.625, 0.625, 0.75, 0.625, 0.125, 0.625, 0.0, 0.625, 0.0, 0.625, 0.125, 0.625, 0.5, 0.625, 0.375, 0.625, 0.375, 0.625, 0.5, 0.625, 0.875, 0.625, 0.75, 0.625, 0.75, 0.625, 0.875, 0.625, 0.125, 0.625, 0.0, 0.625, 0.0, 0.625, 0.125, 0.625, 0.75, 0.625, 0.625, 0.625, 0.625, 0.625, 0.75, 0.75, 0.625, 0.875, 0.625, 0.875, 0.75, 0.75, 0.75, 0.75, 0.5, 0.875, 0.5, 0.875, 0.625, 0.75, 0.625, 0.625, 0.5, 0.75, 0.5, 0.75, 0.625, 0.625, 0.625, 0.625, 0.625, 0.75, 0.625, 0.75, 0.75, 0.625, 0.75, 0.625, 0.625, 0.625, 0.5, 0.625, 0.5, 0.625, 0.625, 0.625, 1.0, 0.625, 0.875, 0.625, 0.875, 0.625, 1.0, 0.625, 0.5, 0.625, 0.375, 0.625, 0.375, 0.625, 0.5, 0.625, 0.875, 0.625, 0.75, 0.625, 0.75, 0.625, 0.875])
me_cube_003.use_remesh_fix_poles = True
me_cube_003.use_remesh_preserve_attributes = False
me_cube_003.update()
me_cube_004 = bpy.data.meshes.new('Cube.004')
me_cube_004.from_pydata([(0.1915, 0.3118, -1.0), (-1.062, 2.735, 22.16), (0.1915, 0.8412, -1.0), (-1.052, 2.907, 21.66), (0.7082, 0.3118, -1.0), (-0.5454, 2.731, 22.17), (0.7082, 0.8412, -1.0), (-0.5359, 2.903, 21.67), (0.07787, 0.5765, -1.0), (-1.171, 2.823, 21.91), (0.8048, 0.5765, -1.0), (-0.444, 2.816, 21.92), (0.4499, 0.9341, -1.0), (-0.7925, 2.935, 21.58), (0.4499, 0.2301, -1.0), (-0.8051, 2.706, 22.24), (-0.6564, 4.611, 19.78), (0.4499, 0.5765, -1.0), (0.1915, 0.3118, 1.859), (0.1915, 0.8412, 1.859), (0.7082, 0.8412, 1.859), (0.7082, 0.3118, 1.859), (0.8048, 0.5765, 1.859), (0.07787, 0.5765, 1.859), (0.4499, 0.2301, 1.859), (0.4499, 0.9341, 1.859), (-0.5269, -0.4344, 2.039), (-0.5269, 1.58, 2.039), (1.439, 1.58, 2.039), (1.439, -0.4344, 2.039), (1.806, 0.5726, 2.039), (-0.9594, 0.5726, 2.039), (0.4558, -0.7455, 2.039), (0.4558, 1.933, 2.039), (-2.724, -2.716, 3.367), (-2.724, 3.838, 3.367), (3.672, 3.838, 3.367), (3.672, -2.716, 3.367), (4.869, 0.5607, 3.367), (-4.131, 0.5607, 3.367), (0.474, -3.729, 3.367), (0.474, 4.988, 3.367), (-3.281, -3.176, 6.221), (-3.281, 4.314, 6.221), (4.029, 4.314, 6.221), (4.029, -3.176, 6.221), (5.397, 0.5686, 6.221), (-4.889, 0.5686, 6.221), (0.3742, -4.334, 6.221), (0.3742, 5.628, 6.221), (-4.369, -5.544, 8.93), (-5.51, 4.221, 10.3), (4.003, 5.107, 11.91), (5.143, -4.658, 10.54), (6.353, 0.3901, 11.52), (-7.244, -1.076, 9.819), (0.5632, -6.61, 9.521), (-0.9537, 6.378, 11.34), (-3.004, -3.289, 13.96), (-3.469, 0.8078, 14.52), (0.5219, 1.169, 15.17), (0.9863, -2.928, 14.61), (1.501, -0.8121, 15.01), (-4.114, -1.32, 14.09), (-0.9372, -3.741, 14.2), (-1.555, 1.707, 14.94), (-1.845, -1.107, 19.92), (-1.865, 0.1068, 19.35), (-0.5585, 0.105, 19.31), (-0.5385, -1.108, 19.87), (-0.304, -0.5021, 19.58), (-2.143, -0.4995, 19.64), (-1.189, -1.295, 19.98), (-1.215, 0.3188, 19.23), (-1.75, 0.5428, 21.44), (-1.749, 1.213, 21.11), (-1.019, 1.191, 21.07), (-1.019, 0.5204, 21.41), (-0.8821, 0.8515, 21.23), (-1.91, 0.883, 21.28), (-1.384, 0.428, 21.48), (-1.384, 1.32, 21.03), (-1.228, 4.419, 21.53), (-1.263, 4.197, 21.35), (-1.087, 4.032, 21.22), (-0.8168, 3.992, 21.19), (-0.5998, 4.131, 21.3), (-0.5499, 4.346, 21.48), (-0.7317, 4.503, 21.6), (-0.996, 4.551, 21.64), (-0.6545, 5.441, 18.83), (-0.6741, 4.5, 19.69), (-0.5855, 4.417, 19.62), (-0.4498, 4.397, 19.6), (-0.3407, 4.466, 19.66), (-0.3156, 4.575, 19.75), (-0.407, 4.654, 19.81), (-0.5399, 4.678, 19.83), (-0.6641, 5.381, 18.78), (-0.6164, 5.337, 18.75), (-0.5433, 5.326, 18.74), (-0.4846, 5.364, 18.77), (-0.4711, 5.422, 18.82), (-0.5203, 5.464, 18.85), (-0.5918, 5.477, 18.86), (-0.5676, 5.402, 18.8), (-2.778, 0.4599, 17.1), (-0.1736, 0.8379, 17.56), (-0.00744, -1.982, 17.42), (0.2913, -0.7605, 17.65), (-3.101, -0.9247, 16.74), (-1.266, -2.771, 17.05), (-1.471, 0.6956, 17.6), (-2.658, -2.696, 16.67), (-0.6161, 2.913, 21.64), (0.6275, 0.2863, -1.0), (0.6275, 0.8702, -1.0), (-0.6265, 2.723, 22.19), (0.694, 0.5765, -1.0), (0.6275, 0.2863, 1.859), (0.6275, 0.8702, 1.859), (1.132, -0.5316, 2.039), (1.132, 1.69, 2.039), (2.673, -3.033, 3.367), (2.673, 4.197, 3.367), (2.887, -3.538, 6.221), (2.887, 4.724, 6.221), (3.713, -5.268, 10.22), (2.455, 5.504, 11.73), (0.3855, -3.182, 14.48), (-0.1268, 1.337, 15.1), (-0.7416, -1.167, 19.91), (-0.7637, 0.1718, 19.28), (-1.133, 0.4915, 21.43), (-1.133, 1.231, 21.06), (-0.9011, 4.005, 21.2), (-0.6067, 4.395, 21.52), (-0.4922, 4.403, 19.61), (-0.3442, 4.599, 19.77), (-0.5661, 5.329, 18.74), (-0.5105, 5.375, 18.78), (-0.4864, 5.435, 18.83), (-0.548, 0.9354, 17.52), (-0.3545, -2.128, 17.34), (0.3207, 0.8877, -1.0), (-0.9335, 2.721, 22.2), (0.2639, 0.5765, -1.0), (-0.9225, 2.921, 21.62), (0.3207, 0.2709, -1.0), (0.3207, 0.8877, 1.859), (0.3207, 0.2709, 1.859), (-0.03556, 1.756, 2.039), (-0.03556, -0.5899, 2.039), (-1.125, 4.413, 3.367), (-1.125, -3.223, 3.367), (-1.453, 4.971, 6.221), (-1.453, -3.755, 6.221), (-3.232, 5.299, 10.82), (-1.903, -6.077, 9.225), (-2.512, 1.257, 14.73), (-1.971, -3.515, 14.08), (-1.54, 0.2128, 19.29), (-1.517, -1.201, 19.95), (-1.567, 1.267, 21.07), (-1.567, 0.4854, 21.46), (-0.8638, 4.527, 21.62), (-1.175, 4.114, 21.28), (-0.4735, 4.666, 19.82), (-0.6298, 4.458, 19.65), (-0.556, 5.471, 18.86), (-0.6402, 5.359, 18.76), (-0.611, 5.422, 18.82), (-1.77, -2.759, 16.67), (-2.296, 0.379, 17.22), (-1.109, 2.867, 21.78), (0.7548, 0.7137, -1.0), (0.1368, 0.7137, -1.0), (-0.4916, 2.861, 21.79), (0.4499, 0.7618, -1.0), (0.7548, 0.7137, 1.859), (0.1368, 0.7137, 1.859), (1.616, 1.094, 2.039), (-0.7353, 1.094, 2.039), (4.249, 2.259, 3.367), (-3.402, 2.259, 3.367), (4.688, 2.509, 6.221), (-4.056, 2.509, 6.221), (5.135, 2.834, 11.72), (-6.244, 1.774, 9.8), (0.9936, 0.2141, 15.09), (-3.78, -0.2174, 14.31), (-0.4359, -0.1875, 19.44), (-1.999, -0.1853, 19.49), (-0.9528, 1.027, 21.15), (-1.827, 1.054, 21.19), (-1.246, 4.304, 21.44), (-0.7122, 4.059, 21.24), (-0.6656, 4.553, 19.73), (-0.3973, 4.43, 19.63), (-0.6595, 5.41, 18.81), (-0.515, 5.344, 18.75), (-0.5929, 5.368, 18.77), (-2.902, -0.254, 16.97), (0.09792, 0.2866, 17.52), (-0.5393, 5.352, 18.76), (0.6595, 0.7287, -1.0), (-0.6262, 5.389, 18.79), (0.2933, 0.7377, -1.0), (0.1347, 0.4442, -1.0), (-0.4947, 2.773, 22.04), (-1.116, 2.779, 22.03), (0.7565, 0.4442, -1.0), (0.4499, 0.4033, -1.0), (0.1347, 0.4442, 1.859), (0.7565, 0.4442, 1.859), (-0.7432, 0.06913, 2.039), (1.622, 0.06913, 2.039), (-3.428, -1.078, 3.367), (4.271, -1.078, 3.367), (-4.085, -1.304, 6.221), (4.713, -1.304, 6.221), (-6.321, -4.102, 9.761), (5.748, -2.134, 11.03), (-3.559, -2.304, 14.03), (1.244, -1.87, 14.81), (-1.994, -0.8031, 19.78), (-0.4212, -0.8053, 19.73), (-1.83, 0.7129, 21.36), (-0.9505, 0.6859, 21.32), (-0.5748, 4.238, 21.39), (-1.112, 4.485, 21.58), (-0.3282, 4.521, 19.71), (-0.5981, 4.644, 19.8), (-0.4778, 5.393, 18.79), (-0.6232, 5.459, 18.85), (-0.5439, 5.433, 18.83), (0.1419, -1.371, 17.53), (-2.779, -1.94, 16.96), (-0.4985, 5.405, 18.8), (0.6607, 0.4314, -1.0), (-0.5835, 5.446, 18.84), (0.2923, 0.4237, -1.0), (-4.19, 2.273, 12.42), (2.037, 2.845, 13.45), (2.773, -3.547, 12.57), (3.57, -0.2439, 13.2), (-5.546, -1.387, 12.6), (0.5022, -6.124, 12.51), (-1.206, 3.681, 13.09), (-3.527, -5.209, 11.85), (1.024, 3.106, 13.34), (1.836, -3.945, 12.36), (-1.647, -5.611, 12.03), (-2.698, 2.977, 12.75), (-4.673, 0.6723, 12.09), (2.776, 1.357, 13.33), (3.172, -1.895, 12.89), (-5.505, -4.204, 12.6), (-3.73, 3.803, 8.192), (3.649, 4.14, 8.803), (4.083, -3.429, 8.281), (5.247, 0.4184, 8.656), (-4.043, 0.09042, 7.491), (0.4605, -4.767, 7.896), (-0.1166, 5.299, 8.589), (-3.296, -3.766, 7.671), (2.473, 4.502, 8.736), (2.952, -3.847, 8.161), (-1.418, -4.266, 7.783), (-1.923, 4.551, 8.391), (-3.47, 1.661, 7.652), (4.419, 2.347, 8.732), (4.665, -1.505, 8.469), (-4.217, -1.911, 7.734), (-3.989, 5.065, 4.794), (4.808, 5.065, 4.794), (4.808, -3.949, 4.794), (6.454, 0.5577, 4.794), (-5.925, 0.5577, 4.794), (0.4093, -5.342, 4.794), (0.4093, 6.646, 4.794), (-3.989, -3.949, 4.794), (3.434, 5.559, 4.794), (3.434, -4.384, 4.794), (-1.79, -4.646, 4.794), (-1.79, 5.856, 4.794), (-4.922, 2.893, 4.794), (5.601, 2.893, 4.794), (5.631, -1.696, 4.794), (-4.957, -1.696, 4.794)], [], [(194, 174, 3, 75), (134, 114, 7, 76), (228, 209, 5, 77), (164, 145, 1, 74), (239, 211, 4, 115), (145, 15, 88, 165), (174, 9, 82, 195), (205, 175, 10, 118), (193, 177, 11, 78), (227, 210, 9, 79), (207, 178, 17, 146), (210, 1, 89, 230), (177, 7, 85, 196), (241, 212, 14, 148), (133, 117, 15, 80), (163, 147, 13, 81), (144, 149, 25, 12), (115, 119, 24, 14), (208, 213, 23, 8), (175, 179, 22, 10), (148, 150, 18, 0), (211, 214, 21, 4), (116, 120, 20, 6), (176, 180, 19, 2), (149, 151, 33, 25), (119, 121, 32, 24), (213, 215, 31, 23), (179, 181, 30, 22), (150, 152, 26, 18), (214, 216, 29, 21), (120, 122, 28, 20), (180, 182, 27, 19), (151, 153, 41, 33), (121, 123, 40, 32), (215, 217, 39, 31), (181, 183, 38, 30), (152, 154, 34, 26), (216, 218, 37, 29), (122, 124, 36, 28), (182, 184, 35, 27), (285, 155, 49, 280), (283, 125, 48, 279), (289, 219, 47, 278), (287, 185, 46, 277), (284, 156, 42, 281), (288, 220, 45, 276), (282, 126, 44, 275), (286, 186, 43, 274), (269, 157, 57, 264), (267, 127, 56, 263), (273, 221, 55, 262), (271, 187, 54, 261), (268, 158, 50, 265), (272, 222, 53, 260), (266, 128, 52, 259), (270, 188, 51, 258), (253, 159, 65, 248), (251, 129, 64, 247), (257, 223, 63, 246), (255, 189, 62, 245), (252, 160, 58, 249), (256, 224, 61, 244), (250, 130, 60, 243), (254, 190, 59, 242), (173, 161, 73, 112), (143, 131, 72, 111), (237, 225, 71, 110), (203, 191, 70, 109), (172, 162, 66, 113), (236, 226, 69, 108), (142, 132, 68, 107), (202, 192, 67, 106), (161, 163, 81, 73), (131, 133, 80, 72), (225, 227, 79, 71), (191, 193, 78, 70), (162, 164, 74, 66), (226, 228, 77, 69), (132, 134, 76, 68), (192, 194, 75, 67), (165, 88, 96, 167), (196, 85, 93, 198), (166, 83, 91, 168), (195, 82, 16, 197), (114, 13, 84, 135), (117, 5, 87, 136), (147, 3, 83, 166), (209, 11, 86, 229), (168, 91, 98, 170), (197, 16, 90, 199), (231, 94, 101, 233), (232, 97, 104, 234), (135, 84, 92, 137), (136, 87, 95, 138), (230, 89, 97, 232), (229, 86, 94, 231), (240, 234, 104, 169), (206, 199, 90, 171), (204, 201, 105, 140), (238, 235, 103, 141), (198, 93, 100, 200), (167, 96, 103, 169), (137, 92, 99, 139), (138, 95, 102, 141), (190, 202, 106, 59), (130, 142, 107, 60), (224, 236, 108, 61), (160, 172, 113, 58), (189, 203, 109, 62), (223, 237, 110, 63), (129, 143, 111, 64), (159, 173, 112, 65), (61, 108, 143, 129), (65, 112, 142, 130), (96, 138, 141, 103), (93, 137, 139, 100), (233, 238, 141, 102), (200, 204, 140, 101), (88, 136, 138, 96), (85, 135, 137, 93), (15, 117, 136, 88), (7, 114, 135, 85), (73, 81, 134, 132), (69, 77, 133, 131), (112, 73, 132, 142), (108, 69, 131, 143), (248, 65, 130, 250), (244, 61, 129, 251), (264, 57, 128, 266), (260, 53, 127, 267), (280, 49, 126, 282), (276, 45, 125, 283), (33, 41, 124, 122), (29, 37, 123, 121), (25, 33, 122, 120), (21, 29, 121, 119), (12, 25, 120, 116), (4, 21, 119, 115), (77, 5, 117, 133), (178, 205, 118, 17), (212, 239, 115, 14), (81, 13, 114, 134), (59, 106, 173, 159), (64, 111, 172, 160), (97, 167, 169, 104), (201, 206, 171, 105), (235, 240, 169, 103), (92, 168, 170, 99), (13, 147, 166, 84), (84, 166, 168, 92), (89, 165, 167, 97), (72, 80, 164, 162), (67, 75, 163, 161), (111, 72, 162, 172), (106, 67, 161, 173), (247, 64, 160, 252), (242, 59, 159, 253), (263, 56, 158, 268), (258, 51, 157, 269), (279, 48, 156, 284), (274, 43, 155, 285), (32, 40, 154, 152), (27, 35, 153, 151), (24, 32, 152, 150), (19, 27, 151, 149), (14, 24, 150, 148), (2, 19, 149, 144), (75, 3, 147, 163), (208, 241, 148, 0), (176, 207, 146, 8), (1, 145, 165, 89), (80, 15, 145, 164), (2, 144, 207, 176), (99, 170, 206, 201), (12, 116, 205, 178), (100, 139, 204, 200), (60, 107, 203, 189), (63, 110, 202, 190), (94, 198, 200, 101), (139, 99, 201, 204), (170, 98, 199, 206), (91, 197, 199, 98), (83, 195, 197, 91), (86, 196, 198, 94), (71, 79, 194, 192), (68, 76, 193, 191), (110, 71, 192, 202), (107, 68, 191, 203), (246, 63, 190, 254), (243, 60, 189, 255), (262, 55, 188, 270), (259, 52, 187, 271), (278, 47, 186, 286), (275, 44, 185, 287), (31, 39, 184, 182), (28, 36, 183, 181), (23, 31, 182, 180), (20, 28, 181, 179), (8, 23, 180, 176), (6, 20, 179, 175), (11, 177, 196, 86), (144, 12, 178, 207), (76, 7, 177, 193), (116, 6, 175, 205), (3, 174, 195, 83), (79, 9, 174, 194), (8, 146, 241, 208), (105, 171, 240, 235), (17, 118, 239, 212), (101, 140, 238, 233), (58, 113, 237, 223), (62, 109, 236, 224), (140, 105, 235, 238), (171, 90, 234, 240), (87, 229, 231, 95), (82, 230, 232, 16), (16, 232, 234, 90), (95, 231, 233, 102), (5, 209, 229, 87), (70, 78, 228, 226), (66, 74, 227, 225), (109, 70, 226, 236), (113, 66, 225, 237), (245, 62, 224, 256), (249, 58, 223, 257), (261, 54, 222, 272), (265, 50, 221, 273), (277, 46, 220, 288), (281, 42, 219, 289), (30, 38, 218, 216), (26, 34, 217, 215), (22, 30, 216, 214), (18, 26, 215, 213), (10, 22, 214, 211), (0, 18, 213, 208), (146, 17, 212, 241), (9, 210, 230, 82), (74, 1, 210, 227), (118, 10, 211, 239), (78, 11, 209, 228), (50, 249, 257, 221), (54, 245, 256, 222), (52, 243, 255, 187), (55, 246, 254, 188), (51, 242, 253, 157), (56, 247, 252, 158), (53, 244, 251, 127), (57, 248, 250, 128), (188, 254, 242, 51), (128, 250, 243, 52), (222, 256, 244, 53), (158, 252, 249, 50), (187, 255, 245, 54), (221, 257, 246, 55), (127, 251, 247, 56), (157, 253, 248, 57), (42, 265, 273, 219), (46, 261, 272, 220), (44, 259, 271, 185), (47, 262, 270, 186), (43, 258, 269, 155), (48, 263, 268, 156), (45, 260, 267, 125), (49, 264, 266, 126), (186, 270, 258, 43), (126, 266, 259, 44), (220, 272, 260, 45), (156, 268, 265, 42), (185, 271, 261, 46), (219, 273, 262, 47), (125, 267, 263, 48), (155, 269, 264, 49), (34, 281, 289, 217), (38, 277, 288, 218), (36, 275, 287, 183), (39, 278, 286, 184), (35, 274, 285, 153), (40, 279, 284, 154), (37, 276, 283, 123), (41, 280, 282, 124), (184, 286, 274, 35), (124, 282, 275, 36), (218, 288, 276, 37), (154, 284, 281, 34), (183, 287, 277, 38), (217, 289, 278, 39), (123, 283, 279, 40), (153, 285, 280, 41)])
_uv = me_cube_004.uv_layers.new(name='UVMap')
_uv.uv.foreach_set('vector', [0.6196, 0.2355, 0.625, 0.1898, 0.625, 0.25, 0.6196, 0.2928, 0.6196, 0.433, 0.625, 0.461, 0.625, 0.5, 0.6196, 0.4536, 0.6194, 0.681, 0.625, 0.6875, 0.625, 0.75, 0.6193, 0.7781, 0.6192, 0.9322, 0.625, 0.9375, 0.625, 1.0, 0.6192, 0.9579, 0.336, 0.6875, 0.375, 0.6875, 0.375, 0.75, 0.336, 0.75, 0.625, 0.9375, 0.625, 0.875, 0.625, 0.875, 0.625, 0.9375, 0.625, 0.1898, 0.625, 0.125, 0.625, 0.125, 0.625, 0.1898, 0.336, 0.5602, 0.375, 0.5602, 0.375, 0.625, 0.336, 0.625, 0.6196, 0.5164, 0.625, 0.5602, 0.625, 0.625, 0.6195, 0.5839, 0.6195, 0.1099, 0.625, 0.0625, 0.625, 0.125, 0.6196, 0.1738, 0.1875, 0.5602, 0.25, 0.5602, 0.25, 0.625, 0.1875, 0.625, 0.625, 0.0625, 0.625, 0.0, 0.625, 0.0, 0.625, 0.0625, 0.625, 0.5602, 0.625, 0.5, 0.625, 0.5, 0.625, 0.5602, 0.1875, 0.6875, 0.25, 0.6875, 0.25, 0.75, 0.1875, 0.75, 0.6193, 0.8182, 0.625, 0.789, 0.625, 0.875, 0.6192, 0.9065, 0.6196, 0.3402, 0.625, 0.3125, 0.625, 0.375, 0.6196, 0.3875, 0.375, 0.3125, 0.5428, 0.3125, 0.5428, 0.375, 0.375, 0.375, 0.375, 0.789, 0.5428, 0.789, 0.5428, 0.875, 0.375, 0.875, 0.375, 0.0625, 0.5428, 0.0625, 0.5428, 0.125, 0.375, 0.125, 0.375, 0.5602, 0.5428, 0.5602, 0.5428, 0.625, 0.375, 0.625, 0.375, 0.9375, 0.5428, 0.9375, 0.5428, 1.0, 0.375, 1.0, 0.375, 0.6875, 0.5428, 0.6875, 0.5428, 0.75, 0.375, 0.75, 0.375, 0.461, 0.5428, 0.461, 0.5428, 0.5, 0.375, 0.5, 0.375, 0.1898, 0.5428, 0.1898, 0.5428, 0.25, 0.375, 0.25, 0.5428, 0.3125, 0.5533, 0.3125, 0.5533, 0.375, 0.5428, 0.375, 0.5428, 0.789, 0.5533, 0.789, 0.5533, 0.875, 0.5428, 0.875, 0.5428, 0.0625, 0.5533, 0.0625, 0.5533, 0.125, 0.5428, 0.125, 0.5428, 0.5602, 0.5533, 0.5602, 0.5533, 0.625, 0.5428, 0.625, 0.5428, 0.9375, 0.5533, 0.9375, 0.5533, 1.0, 0.5428, 1.0, 0.5428, 0.6875, 0.5533, 0.6875, 0.5533, 0.75, 0.5428, 0.75, 0.5428, 0.461, 0.5533, 0.461, 0.5533, 0.5, 0.5428, 0.5, 0.5428, 0.1898, 0.5533, 0.1898, 0.5533, 0.25, 0.5428, 0.25, 0.5533, 0.3125, 0.5589, 0.3125, 0.5589, 0.375, 0.5533, 0.375, 0.5533, 0.789, 0.5589, 0.789, 0.5589, 0.875, 0.5533, 0.875, 0.5533, 0.0625, 0.5589, 0.0625, 0.5589, 0.125, 0.5533, 0.125, 0.5533, 0.5602, 0.5589, 0.5602, 0.5589, 0.625, 0.5533, 0.625, 0.5533, 0.9375, 0.5589, 0.9375, 0.5589, 1.0, 0.5533, 1.0, 0.5533, 0.6875, 0.5589, 0.6875, 0.5589, 0.75, 0.5533, 0.75, 0.5533, 0.461, 0.5589, 0.461, 0.5589, 0.5, 0.5533, 0.5, 0.5533, 0.1898, 0.5589, 0.1898, 0.5589, 0.25, 0.5533, 0.25, 0.566, 0.3103, 0.5708, 0.3125, 0.5708, 0.375, 0.566, 0.3892, 0.5658, 0.7792, 0.5708, 0.789, 0.5708, 0.875, 0.5659, 0.8625, 0.5661, 0.06264, 0.5708, 0.0625, 0.5708, 0.125, 0.5661, 0.1414, 0.5657, 0.5575, 0.5708, 0.5602, 0.5708, 0.625, 0.5657, 0.6111, 0.5659, 0.9414, 0.5708, 0.9375, 0.5708, 1.0, 0.5659, 1.021, 0.5657, 0.6901, 0.5708, 0.6875, 0.5708, 0.75, 0.5658, 0.7301, 0.5659, 0.4691, 0.5708, 0.461, 0.5708, 0.5, 0.5659, 0.5183, 0.5661, 0.1898, 0.5708, 0.1898, 0.5708, 0.25, 0.5661, 0.2657, 0.5785, 0.3125, 0.5866, 0.3125, 0.5866, 0.375, 0.5785, 0.375, 0.5785, 0.789, 0.5866, 0.789, 0.5866, 0.875, 0.5785, 0.875, 0.5785, 0.0625, 0.5866, 0.0625, 0.5866, 0.125, 0.5785, 0.125, 0.5785, 0.5602, 0.5866, 0.5602, 0.5866, 0.625, 0.5785, 0.625, 0.5785, 0.9375, 0.5866, 0.9375, 0.5866, 1.0, 0.5785, 1.0, 0.5785, 0.6875, 0.5866, 0.6875, 0.5866, 0.75, 0.5785, 0.75, 0.5785, 0.461, 0.5866, 0.461, 0.5866, 0.5, 0.5785, 0.5, 0.5785, 0.1898, 0.5866, 0.1898, 0.5866, 0.25, 0.5785, 0.25, 0.5934, 0.3125, 0.6003, 0.3125, 0.6003, 0.375, 0.5934, 0.375, 0.5934, 0.789, 0.6003, 0.789, 0.6003, 0.875, 0.5934, 0.875, 0.5934, 0.0625, 0.6003, 0.0625, 0.6003, 0.125, 0.5934, 0.125, 0.5934, 0.5602, 0.6003, 0.5602, 0.6003, 0.625, 0.5934, 0.625, 0.5934, 0.9375, 0.6003, 0.9375, 0.6003, 1.0, 0.5934, 1.0, 0.5934, 0.6875, 0.6003, 0.6875, 0.6003, 0.75, 0.5934, 0.75, 0.5934, 0.461, 0.6003, 0.461, 0.6003, 0.5, 0.5934, 0.5, 0.5934, 0.1898, 0.6003, 0.1898, 0.6003, 0.25, 0.5934, 0.25, 0.6068, 0.3147, 0.6138, 0.317, 0.6138, 0.3508, 0.6068, 0.3633, 0.6067, 0.781, 0.6135, 0.7724, 0.6134, 0.9009, 0.6066, 0.8875, 0.6068, 0.07864, 0.6137, 0.09588, 0.6138, 0.1585, 0.6068, 0.1412, 0.6068, 0.5448, 0.6137, 0.5284, 0.6137, 0.5956, 0.6068, 0.6108, 0.6066, 0.9353, 0.6134, 0.933, 0.6134, 0.9651, 0.6066, 0.9831, 0.6067, 0.6717, 0.6136, 0.6548, 0.6135, 0.7139, 0.6067, 0.7326, 0.6068, 0.446, 0.6138, 0.43, 0.6138, 0.4659, 0.6068, 0.4835, 0.6068, 0.2059, 0.6138, 0.2231, 0.6138, 0.2832, 0.6068, 0.266, 0.6138, 0.317, 0.6196, 0.3402, 0.6196, 0.3875, 0.6138, 0.3508, 0.6135, 0.7724, 0.6193, 0.8182, 0.6192, 0.9065, 0.6134, 0.9009, 0.6137, 0.09588, 0.6195, 0.1099, 0.6196, 0.1738, 0.6138, 0.1585, 0.6137, 0.5284, 0.6196, 0.5164, 0.6195, 0.5839, 0.6137, 0.5956, 0.6134, 0.933, 0.6192, 0.9322, 0.6192, 0.9579, 0.6134, 0.9651, 0.6136, 0.6548, 0.6194, 0.681, 0.6193, 0.7781, 0.6135, 0.7139, 0.6138, 0.43, 0.6196, 0.433, 0.6196, 0.4536, 0.6138, 0.4659, 0.6138, 0.2231, 0.6196, 0.2355, 0.6196, 0.2928, 0.6138, 0.2832, 0.625, 0.9375, 0.625, 0.875, 0.625, 0.875, 0.625, 0.9375, 0.625, 0.5602, 0.625, 0.5, 0.625, 0.5, 0.625, 0.5602, 0.625, 0.3125, 0.625, 0.25, 0.625, 0.25, 0.625, 0.3125, 0.625, 0.1898, 0.625, 0.125, 0.625, 0.125, 0.625, 0.1898, 0.625, 0.461, 0.625, 0.375, 0.625, 0.375, 0.625, 0.461, 0.625, 0.789, 0.625, 0.75, 0.625, 0.75, 0.625, 0.789, 0.625, 0.3125, 0.625, 0.25, 0.625, 0.25, 0.625, 0.3125, 0.625, 0.6875, 0.625, 0.625, 0.625, 0.625, 0.625, 0.6875, 0.625, 0.3125, 0.625, 0.25, 0.625, 0.25, 0.625, 0.3125, 0.625, 0.1898, 0.625, 0.125, 0.625, 0.125, 0.625, 0.1898, 0.625, 0.6875, 0.625, 0.625, 0.625, 0.625, 0.625, 0.6875, 0.625, 0.0625, 0.625, 0.0, 0.625, 0.0, 0.625, 0.0625, 0.625, 0.461, 0.625, 0.375, 0.625, 0.375, 0.625, 0.461, 0.625, 0.789, 0.625, 0.75, 0.625, 0.75, 0.625, 0.789, 0.625, 0.0625, 0.625, 0.0, 0.625, 0.0, 0.625, 0.0625, 0.625, 0.6875, 0.625, 0.625, 0.625, 0.625, 0.625, 0.6875, 0.8125, 0.6875, 0.875, 0.6875, 0.875, 0.75, 0.8125, 0.75, 0.8125, 0.5602, 0.875, 0.5602, 0.875, 0.625, 0.8125, 0.625, 0.664, 0.5602, 0.75, 0.5602, 0.75, 0.625, 0.664, 0.625, 0.6653, 0.6864, 0.75, 0.6875, 0.75, 0.75, 0.6665, 0.7479, 0.625, 0.5602, 0.625, 0.5, 0.625, 0.5, 0.625, 0.5602, 0.625, 0.9375, 0.625, 0.875, 0.625, 0.875, 0.625, 0.9375, 0.625, 0.461, 0.625, 0.375, 0.625, 0.375, 0.625, 0.461, 0.625, 0.789, 0.625, 0.75, 0.625, 0.75, 0.625, 0.789, 0.6003, 0.1898, 0.6068, 0.2059, 0.6068, 0.266, 0.6003, 0.25, 0.6003, 0.461, 0.6068, 0.446, 0.6068, 0.4835, 0.6003, 0.5, 0.6003, 0.6875, 0.6067, 0.6717, 0.6067, 0.7326, 0.6003, 0.75, 0.6003, 0.9375, 0.6066, 0.9353, 0.6066, 0.9831, 0.6003, 1.0, 0.6003, 0.5602, 0.6068, 0.5448, 0.6068, 0.6108, 0.6003, 0.625, 0.6003, 0.0625, 0.6068, 0.07864, 0.6068, 0.1412, 0.6003, 0.125, 0.6003, 0.789, 0.6067, 0.781, 0.6066, 0.8875, 0.6003, 0.875, 0.6003, 0.3125, 0.6068, 0.3147, 0.6068, 0.3633, 0.6003, 0.375, 0.6003, 0.75, 0.6067, 0.7326, 0.6067, 0.781, 0.6003, 0.789, 0.6003, 0.375, 0.6068, 0.3633, 0.6068, 0.446, 0.6003, 0.461, 0.625, 0.875, 0.625, 0.789, 0.625, 0.789, 0.625, 0.875, 0.625, 0.5, 0.625, 0.461, 0.625, 0.461, 0.625, 0.5, 0.625, 0.6875, 0.6653, 0.6864, 0.6665, 0.7479, 0.625, 0.75, 0.625, 0.5602, 0.664, 0.5602, 0.664, 0.625, 0.625, 0.625, 0.625, 0.875, 0.625, 0.789, 0.625, 0.789, 0.625, 0.875, 0.625, 0.5, 0.625, 0.461, 0.625, 0.461, 0.625, 0.5, 0.625, 0.875, 0.625, 0.789, 0.625, 0.789, 0.625, 0.875, 0.625, 0.5, 0.625, 0.461, 0.625, 0.461, 0.625, 0.5, 0.6138, 0.3508, 0.6196, 0.3875, 0.6196, 0.433, 0.6138, 0.43, 0.6135, 0.7139, 0.6193, 0.7781, 0.6193, 0.8182, 0.6135, 0.7724, 0.6068, 0.3633, 0.6138, 0.3508, 0.6138, 0.43, 0.6068, 0.446, 0.6067, 0.7326, 0.6135, 0.7139, 0.6135, 0.7724, 0.6067, 0.781, 0.5934, 0.375, 0.6003, 0.375, 0.6003, 0.461, 0.5934, 0.461, 0.5934, 0.75, 0.6003, 0.75, 0.6003, 0.789, 0.5934, 0.789, 0.5785, 0.375, 0.5866, 0.375, 0.5866, 0.461, 0.5785, 0.461, 0.5785, 0.75, 0.5866, 0.75, 0.5866, 0.789, 0.5785, 0.789, 0.566, 0.3892, 0.5708, 0.375, 0.5708, 0.461, 0.5659, 0.4691, 0.5658, 0.7301, 0.5708, 0.75, 0.5708, 0.789, 0.5658, 0.7792, 0.5533, 0.375, 0.5589, 0.375, 0.5589, 0.461, 0.5533, 0.461, 0.5533, 0.75, 0.5589, 0.75, 0.5589, 0.789, 0.5533, 0.789, 0.5428, 0.375, 0.5533, 0.375, 0.5533, 0.461, 0.5428, 0.461, 0.5428, 0.75, 0.5533, 0.75, 0.5533, 0.789, 0.5428, 0.789, 0.375, 0.375, 0.5428, 0.375, 0.5428, 0.461, 0.375, 0.461, 0.375, 0.75, 0.5428, 0.75, 0.5428, 0.789, 0.375, 0.789, 0.6193, 0.7781, 0.625, 0.75, 0.625, 0.789, 0.6193, 0.8182, 0.25, 0.5602, 0.336, 0.5602, 0.336, 0.625, 0.25, 0.625, 0.25, 0.6875, 0.336, 0.6875, 0.336, 0.75, 0.25, 0.75, 0.6196, 0.3875, 0.625, 0.375, 0.625, 0.461, 0.6196, 0.433, 0.6003, 0.25, 0.6068, 0.266, 0.6068, 0.3147, 0.6003, 0.3125, 0.6003, 0.875, 0.6066, 0.8875, 0.6066, 0.9353, 0.6003, 0.9375, 0.625, 1.0, 0.625, 0.9375, 0.625, 0.9375, 0.625, 1.0, 0.75, 0.5602, 0.8125, 0.5602, 0.8125, 0.625, 0.75, 0.625, 0.75, 0.6875, 0.8125, 0.6875, 0.8125, 0.75, 0.75, 0.75, 0.625, 0.375, 0.625, 0.3125, 0.625, 0.3125, 0.625, 0.375, 0.625, 0.375, 0.625, 0.3125, 0.625, 0.3125, 0.625, 0.375, 0.625, 0.375, 0.625, 0.3125, 0.625, 0.3125, 0.625, 0.375, 0.625, 1.0, 0.625, 0.9375, 0.625, 0.9375, 0.625, 1.0, 0.6134, 0.9009, 0.6192, 0.9065, 0.6192, 0.9322, 0.6134, 0.933, 0.6138, 0.2832, 0.6196, 0.2928, 0.6196, 0.3402, 0.6138, 0.317, 0.6066, 0.8875, 0.6134, 0.9009, 0.6134, 0.933, 0.6066, 0.9353, 0.6068, 0.266, 0.6138, 0.2832, 0.6138, 0.317, 0.6068, 0.3147, 0.5934, 0.875, 0.6003, 0.875, 0.6003, 0.9375, 0.5934, 0.9375, 0.5934, 0.25, 0.6003, 0.25, 0.6003, 0.3125, 0.5934, 0.3125, 0.5785, 0.875, 0.5866, 0.875, 0.5866, 0.9375, 0.5785, 0.9375, 0.5785, 0.25, 0.5866, 0.25, 0.5866, 0.3125, 0.5785, 0.3125, 0.5659, 0.8625, 0.5708, 0.875, 0.5708, 0.9375, 0.5659, 0.9414, 0.5661, 0.2657, 0.5708, 0.25, 0.5708, 0.3125, 0.566, 0.3103, 0.5533, 0.875, 0.5589, 0.875, 0.5589, 0.9375, 0.5533, 0.9375, 0.5533, 0.25, 0.5589, 0.25, 0.5589, 0.3125, 0.5533, 0.3125, 0.5428, 0.875, 0.5533, 0.875, 0.5533, 0.9375, 0.5428, 0.9375, 0.5428, 0.25, 0.5533, 0.25, 0.5533, 0.3125, 0.5428, 0.3125, 0.375, 0.875, 0.5428, 0.875, 0.5428, 0.9375, 0.375, 0.9375, 0.375, 0.25, 0.5428, 0.25, 0.5428, 0.3125, 0.375, 0.3125, 0.6196, 0.2928, 0.625, 0.25, 0.625, 0.3125, 0.6196, 0.3402, 0.125, 0.6875, 0.1875, 0.6875, 0.1875, 0.75, 0.125, 0.75, 0.125, 0.5602, 0.1875, 0.5602, 0.1875, 0.625, 0.125, 0.625, 0.625, 1.0, 0.625, 0.9375, 0.625, 0.9375, 0.625, 1.0, 0.6192, 0.9065, 0.625, 0.875, 0.625, 0.9375, 0.6192, 0.9322, 0.125, 0.5, 0.1875, 0.5, 0.1875, 0.5602, 0.125, 0.5602, 0.75, 0.5, 0.8125, 0.5, 0.8125, 0.5602, 0.75, 0.5602, 0.25, 0.5, 0.336, 0.5, 0.336, 0.5602, 0.25, 0.5602, 0.625, 0.5, 0.664, 0.5, 0.664, 0.5602, 0.625, 0.5602, 0.6003, 0.5, 0.6068, 0.4835, 0.6068, 0.5448, 0.6003, 0.5602, 0.6003, 0.125, 0.6068, 0.1412, 0.6068, 0.2059, 0.6003, 0.1898, 0.625, 0.625, 0.625, 0.5602, 0.625, 0.5602, 0.625, 0.625, 0.664, 0.5, 0.75, 0.5, 0.75, 0.5602, 0.664, 0.5602, 0.8125, 0.5, 0.875, 0.5, 0.875, 0.5602, 0.8125, 0.5602, 0.625, 0.25, 0.625, 0.1898, 0.625, 0.1898, 0.625, 0.25, 0.625, 0.25, 0.625, 0.1898, 0.625, 0.1898, 0.625, 0.25, 0.625, 0.625, 0.625, 0.5602, 0.625, 0.5602, 0.625, 0.625, 0.6138, 0.1585, 0.6196, 0.1738, 0.6196, 0.2355, 0.6138, 0.2231, 0.6138, 0.4659, 0.6196, 0.4536, 0.6196, 0.5164, 0.6137, 0.5284, 0.6068, 0.1412, 0.6138, 0.1585, 0.6138, 0.2231, 0.6068, 0.2059, 0.6068, 0.4835, 0.6138, 0.4659, 0.6137, 0.5284, 0.6068, 0.5448, 0.5934, 0.125, 0.6003, 0.125, 0.6003, 0.1898, 0.5934, 0.1898, 0.5934, 0.5, 0.6003, 0.5, 0.6003, 0.5602, 0.5934, 0.5602, 0.5785, 0.125, 0.5866, 0.125, 0.5866, 0.1898, 0.5785, 0.1898, 0.5785, 0.5, 0.5866, 0.5, 0.5866, 0.5602, 0.5785, 0.5602, 0.5661, 0.1414, 0.5708, 0.125, 0.5708, 0.1898, 0.5661, 0.1898, 0.5659, 0.5183, 0.5708, 0.5, 0.5708, 0.5602, 0.5657, 0.5575, 0.5533, 0.125, 0.5589, 0.125, 0.5589, 0.1898, 0.5533, 0.1898, 0.5533, 0.5, 0.5589, 0.5, 0.5589, 0.5602, 0.5533, 0.5602, 0.5428, 0.125, 0.5533, 0.125, 0.5533, 0.1898, 0.5428, 0.1898, 0.5428, 0.5, 0.5533, 0.5, 0.5533, 0.5602, 0.5428, 0.5602, 0.375, 0.125, 0.5428, 0.125, 0.5428, 0.1898, 0.375, 0.1898, 0.375, 0.5, 0.5428, 0.5, 0.5428, 0.5602, 0.375, 0.5602, 0.625, 0.625, 0.625, 0.5602, 0.625, 0.5602, 0.625, 0.625, 0.1875, 0.5, 0.25, 0.5, 0.25, 0.5602, 0.1875, 0.5602, 0.6196, 0.4536, 0.625, 0.5, 0.625, 0.5602, 0.6196, 0.5164, 0.336, 0.5, 0.375, 0.5, 0.375, 0.5602, 0.336, 0.5602, 0.625, 0.25, 0.625, 0.1898, 0.625, 0.1898, 0.625, 0.25, 0.6196, 0.1738, 0.625, 0.125, 0.625, 0.1898, 0.6196, 0.2355, 0.125, 0.625, 0.1875, 0.625, 0.1875, 0.6875, 0.125, 0.6875, 0.75, 0.625, 0.8125, 0.625, 0.8125, 0.6875, 0.75, 0.6875, 0.25, 0.625, 0.336, 0.625, 0.336, 0.6875, 0.25, 0.6875, 0.625, 0.625, 0.664, 0.625, 0.6653, 0.6864, 0.625, 0.6875, 0.6003, 0.0, 0.6067, 0.01605, 0.6068, 0.07864, 0.6003, 0.0625, 0.6003, 0.625, 0.6068, 0.6108, 0.6067, 0.6717, 0.6003, 0.6875, 0.664, 0.625, 0.75, 0.625, 0.75, 0.6875, 0.6653, 0.6864, 0.8125, 0.625, 0.875, 0.625, 0.875, 0.6875, 0.8125, 0.6875, 0.625, 0.75, 0.625, 0.6875, 0.625, 0.6875, 0.625, 0.75, 0.625, 0.125, 0.625, 0.0625, 0.625, 0.0625, 0.625, 0.125, 0.625, 0.125, 0.625, 0.0625, 0.625, 0.0625, 0.625, 0.125, 0.625, 0.75, 0.625, 0.6875, 0.625, 0.6875, 0.625, 0.75, 0.625, 0.75, 0.625, 0.6875, 0.625, 0.6875, 0.625, 0.75, 0.6137, 0.5956, 0.6195, 0.5839, 0.6194, 0.681, 0.6136, 0.6548, 0.6136, 0.0332, 0.6194, 0.04601, 0.6195, 0.1099, 0.6137, 0.09588, 0.6068, 0.6108, 0.6137, 0.5956, 0.6136, 0.6548, 0.6067, 0.6717, 0.6067, 0.01605, 0.6136, 0.0332, 0.6137, 0.09588, 0.6068, 0.07864, 0.5934, 0.625, 0.6003, 0.625, 0.6003, 0.6875, 0.5934, 0.6875, 0.5934, 0.0, 0.6003, 0.0, 0.6003, 0.0625, 0.5934, 0.0625, 0.5785, 0.625, 0.5866, 0.625, 0.5866, 0.6875, 0.5785, 0.6875, 0.5785, 0.0, 0.5866, 0.0, 0.5866, 0.0625, 0.5785, 0.0625, 0.5657, 0.6111, 0.5708, 0.625, 0.5708, 0.6875, 0.5657, 0.6901, 0.5661, -0.01611, 0.5708, 0.0, 0.5708, 0.0625, 0.5661, 0.06264, 0.5533, 0.625, 0.5589, 0.625, 0.5589, 0.6875, 0.5533, 0.6875, 0.5533, 0.0, 0.5589, 0.0, 0.5589, 0.0625, 0.5533, 0.0625, 0.5428, 0.625, 0.5533, 0.625, 0.5533, 0.6875, 0.5428, 0.6875, 0.5428, 0.0, 0.5533, 0.0, 0.5533, 0.0625, 0.5428, 0.0625, 0.375, 0.625, 0.5428, 0.625, 0.5428, 0.6875, 0.375, 0.6875, 0.375, 0.0, 0.5428, 0.0, 0.5428, 0.0625, 0.375, 0.0625, 0.1875, 0.625, 0.25, 0.625, 0.25, 0.6875, 0.1875, 0.6875, 0.625, 0.125, 0.625, 0.0625, 0.625, 0.0625, 0.625, 0.125, 0.6194, 0.04601, 0.625, 0.0, 0.625, 0.0625, 0.6195, 0.1099, 0.336, 0.625, 0.375, 0.625, 0.375, 0.6875, 0.336, 0.6875, 0.6195, 0.5839, 0.625, 0.625, 0.625, 0.6875, 0.6194, 0.681, 0.5866, 0.0, 0.5934, 0.0, 0.5934, 0.0625, 0.5866, 0.0625, 0.5866, 0.625, 0.5934, 0.625, 0.5934, 0.6875, 0.5866, 0.6875, 0.5866, 0.5, 0.5934, 0.5, 0.5934, 0.5602, 0.5866, 0.5602, 0.5866, 0.125, 0.5934, 0.125, 0.5934, 0.1898, 0.5866, 0.1898, 0.5866, 0.25, 0.5934, 0.25, 0.5934, 0.3125, 0.5866, 0.3125, 0.5866, 0.875, 0.5934, 0.875, 0.5934, 0.9375, 0.5866, 0.9375, 0.5866, 0.75, 0.5934, 0.75, 0.5934, 0.789, 0.5866, 0.789, 0.5866, 0.375, 0.5934, 0.375, 0.5934, 0.461, 0.5866, 0.461, 0.5866, 0.1898, 0.5934, 0.1898, 0.5934, 0.25, 0.5866, 0.25, 0.5866, 0.461, 0.5934, 0.461, 0.5934, 0.5, 0.5866, 0.5, 0.5866, 0.6875, 0.5934, 0.6875, 0.5934, 0.75, 0.5866, 0.75, 0.5866, 0.9375, 0.5934, 0.9375, 0.5934, 1.0, 0.5866, 1.0, 0.5866, 0.5602, 0.5934, 0.5602, 0.5934, 0.625, 0.5866, 0.625, 0.5866, 0.0625, 0.5934, 0.0625, 0.5934, 0.125, 0.5866, 0.125, 0.5866, 0.789, 0.5934, 0.789, 0.5934, 0.875, 0.5866, 0.875, 0.5866, 0.3125, 0.5934, 0.3125, 0.5934, 0.375, 0.5866, 0.375, 0.5708, 0.0, 0.5785, 0.0, 0.5785, 0.0625, 0.5708, 0.0625, 0.5708, 0.625, 0.5785, 0.625, 0.5785, 0.6875, 0.5708, 0.6875, 0.5708, 0.5, 0.5785, 0.5, 0.5785, 0.5602, 0.5708, 0.5602, 0.5708, 0.125, 0.5785, 0.125, 0.5785, 0.1898, 0.5708, 0.1898, 0.5708, 0.25, 0.5785, 0.25, 0.5785, 0.3125, 0.5708, 0.3125, 0.5708, 0.875, 0.5785, 0.875, 0.5785, 0.9375, 0.5708, 0.9375, 0.5708, 0.75, 0.5785, 0.75, 0.5785, 0.789, 0.5708, 0.789, 0.5708, 0.375, 0.5785, 0.375, 0.5785, 0.461, 0.5708, 0.461, 0.5708, 0.1898, 0.5785, 0.1898, 0.5785, 0.25, 0.5708, 0.25, 0.5708, 0.461, 0.5785, 0.461, 0.5785, 0.5, 0.5708, 0.5, 0.5708, 0.6875, 0.5785, 0.6875, 0.5785, 0.75, 0.5708, 0.75, 0.5708, 0.9375, 0.5785, 0.9375, 0.5785, 1.0, 0.5708, 1.0, 0.5708, 0.5602, 0.5785, 0.5602, 0.5785, 0.625, 0.5708, 0.625, 0.5708, 0.0625, 0.5785, 0.0625, 0.5785, 0.125, 0.5708, 0.125, 0.5708, 0.789, 0.5785, 0.789, 0.5785, 0.875, 0.5708, 0.875, 0.5708, 0.3125, 0.5785, 0.3125, 0.5785, 0.375, 0.5708, 0.375, 0.5589, 0.0, 0.5661, -0.01611, 0.5661, 0.06264, 0.5589, 0.0625, 0.5589, 0.625, 0.5657, 0.6111, 0.5657, 0.6901, 0.5589, 0.6875, 0.5589, 0.5, 0.5659, 0.5183, 0.5657, 0.5575, 0.5589, 0.5602, 0.5589, 0.125, 0.5661, 0.1414, 0.5661, 0.1898, 0.5589, 0.1898, 0.5589, 0.25, 0.5661, 0.2657, 0.566, 0.3103, 0.5589, 0.3125, 0.5589, 0.875, 0.5659, 0.8625, 0.5659, 0.9414, 0.5589, 0.9375, 0.5589, 0.75, 0.5658, 0.7301, 0.5658, 0.7792, 0.5589, 0.789, 0.5589, 0.375, 0.566, 0.3892, 0.5659, 0.4691, 0.5589, 0.461, 0.5589, 0.1898, 0.5661, 0.1898, 0.5661, 0.2657, 0.5589, 0.25, 0.5589, 0.461, 0.5659, 0.4691, 0.5659, 0.5183, 0.5589, 0.5, 0.5589, 0.6875, 0.5657, 0.6901, 0.5658, 0.7301, 0.5589, 0.75, 0.5589, 0.9375, 0.5659, 0.9414, 0.5659, 1.021, 0.5589, 1.0, 0.5589, 0.5602, 0.5657, 0.5575, 0.5657, 0.6111, 0.5589, 0.625, 0.5589, 0.0625, 0.5661, 0.06264, 0.5661, 0.1414, 0.5589, 0.125, 0.5589, 0.789, 0.5658, 0.7792, 0.5659, 0.8625, 0.5589, 0.875, 0.5589, 0.3125, 0.566, 0.3103, 0.566, 0.3892, 0.5589, 0.375])
me_cube_004.use_remesh_fix_poles = True
me_cube_004.use_remesh_preserve_attributes = False
me_cube_004.update()

# ---- objects
ob_light = bpy.data.objects.new('Light', light_light)
ob_camera = bpy.data.objects.new('Camera', cam_camera)
ob_fleshplant = bpy.data.objects.new('FleshPlant', me_cube_001)
ob_cube_001 = bpy.data.objects.new('Cube.001', me_cube_003)
ob_cube_002 = bpy.data.objects.new('Cube.002', me_cube_004)

# ---- transforms, parenting, visibility, modifiers, constraints
ob_light.location = (4.076, 1.005, 5.904)
ob_light.rotation_euler = (0.6503, 0.05522, 1.866)
ob_light.lock_rotations_4d = False
ob_light.empty_display_type = 'ARROWS'
ob_light.color = (0.0, 0.0, 0.0, 0.0)
ob_light.lineart.crease_threshold = 0.0
ob_camera.location = (7.359, -6.926, 4.958)
ob_camera.rotation_euler = (1.109, 0.0, 0.8149)
ob_camera.lock_rotations_4d = False
ob_camera.empty_display_type = 'ARROWS'
ob_camera.color = (0.0, 0.0, 0.0, 0.0)
ob_camera.display_type = 'WIRE'
ob_camera.lineart.crease_threshold = 0.0
ob_fleshplant.location = (0.0, 0.0, 0.0)
ob_cube_001.location = (0.4571, -0.5694, -0.7012)
ob_cube_002.location = (0.4571, -0.5694, -0.7012)

# ---- collection membership
col_collection.objects.link(ob_light)
col_collection.objects.link(ob_camera)
col_collection.objects.link(ob_fleshplant)
col_collection.objects.link(ob_cube_001)
col_collection.objects.link(ob_cube_002)

# ---- scene / render settings (as saved in the file)
scene.camera = ob_camera
scene.frame_start = 1; scene.frame_end = 250; scene.frame_set(52)
scene.render.engine = 'BLENDER_EEVEE_NEXT'
scene.cycles.sampling_pattern = 'TABULATED_SOBOL'
scene.cycles.use_light_tree = False
scene.view_settings.view_transform = 'Filmic'
bpy.context.view_layer.update()
